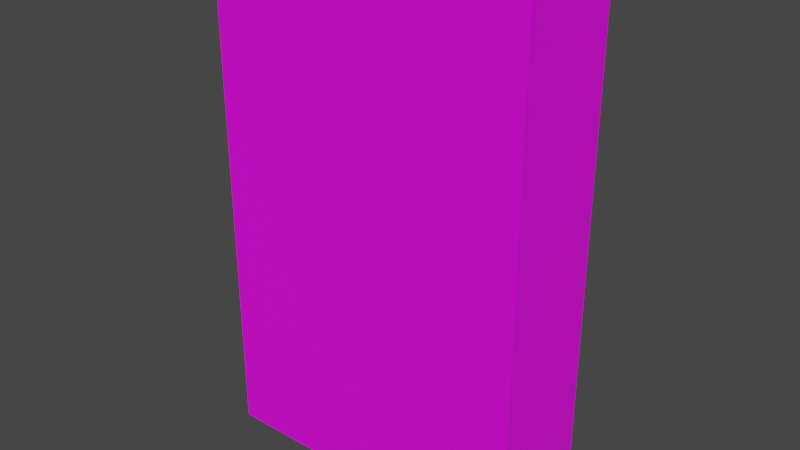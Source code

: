 # Source: newports.blend  (saved by Blender 3.6.14; exported with 4.5.12 LTS)
import bpy
from mathutils import Matrix  # noqa: F401  (used for matrix-valued properties, if any)

bpy.ops.wm.read_factory_settings(use_empty=True)
scene = bpy.context.scene
scene.name = 'Scene'

# ---- images (referenced by path relative to the original .blend; pixels are not part of the script)
import os
ASSET_DIR = os.environ.get("B2B_ASSET_DIR", "")  # directory of the original .blend (textures are referenced by path, not embedded)
HERE = os.path.dirname(os.path.abspath(__file__))  # packed textures are extracted next to this script under _unpacked/

def load_image(name, relpath, width, height, colorspace="sRGB"):
    """Load a texture the original file referenced (path relative to the .blend, or extracted next to this script)."""
    p = next((c for c in (os.path.join(HERE, relpath), os.path.join(ASSET_DIR, relpath)) if relpath and os.path.exists(c)), "")
    if p:
        img = bpy.data.images.load(p, check_existing=True)
        img.name = name
    else:  # same state as the original file: an image datablock whose file is absent (Cycles renders it pink)
        img = bpy.data.images.new(name, width, height)
        img.source = "FILE"
        img.filepath = "//" + (relpath or name)
    img.colorspace_settings.name = colorspace
    return img
img_newports_png = load_image('newports.png', 'newports.png', 1024, 1024, 'sRGB')

# ---- materials (node trees are filled in below, after node groups)
mat_newports = bpy.data.materials.new('newports')
mat_newports.use_transparent_shadow = False
mat_newports.roughness = 0.5

# ---- material node trees
mat_newports.use_nodes = True; mat_newports.node_tree.nodes.clear()
_N = mat_newports.node_tree.nodes; _L = mat_newports.node_tree.links
n0 = _N.new('ShaderNodeBsdfPrincipled'); n0.name = 'Principled BSDF'; n0.location = (10, 300)
n0.distribution = 'GGX'
n0.subsurface_method = 'RANDOM_WALK_SKIN'
n0.inputs[3].default_value = 1.45
n1 = _N.new('ShaderNodeOutputMaterial'); n1.name = 'Material Output'; n1.location = (300, 300)
n2 = _N.new('ShaderNodeNormalMap'); n2.name = 'Normal Map'; n2.location = (-300, -300)
n2.label = 'Normal/Map'
n2.inputs[0].default_value = 0.0
n3 = _N.new('ShaderNodeTexImage'); n3.name = 'Image Texture'; n3.location = (-300, 600)
n3.image = img_newports_png
_L.new(n0.outputs[0], n1.inputs[0])
_L.new(n2.outputs[0], n0.inputs[5])
_L.new(n3.outputs[0], n0.inputs[0])
n1.is_active_output = True

# ---- world
world_world = bpy.data.worlds.new('World'); scene.world = world_world
world_world.use_nodes = True; world_world.node_tree.nodes.clear()
_N = world_world.node_tree.nodes; _L = world_world.node_tree.links
n0 = _N.new('ShaderNodeOutputWorld'); n0.name = 'World Output'; n0.location = (300, 300)
n1 = _N.new('ShaderNodeBackground'); n1.name = 'Background'; n1.location = (10, 300)
n1.inputs[0].default_value = (0.05088, 0.05088, 0.05088, 1.0)
_L.new(n1.outputs[0], n0.inputs[0])
n0.is_active_output = True
world_world.color = (0.05088, 0.05088, 0.05088)
world_world.use_sun_shadow = False
world_world.sun_shadow_jitter_overblur = 0.0

# ---- meshes
me_newports_item = bpy.data.meshes.new('Newports_Item')
me_newports_item.from_pydata([(-0.0333, 7.183e-05, 0.01111), (-0.0333, 0.1051, 0.01111), (-0.0333, 7.183e-05, -0.01111), (-0.0333, 0.1051, -0.01111), (0.0333, 7.183e-05, 0.01111), (0.0333, 0.1051, 0.01111), (0.0333, 7.183e-05, -0.01111), (0.0333, 0.1051, -0.01111)], [], [(0, 1, 3, 2), (2, 3, 7, 6), (6, 7, 5, 4), (4, 5, 1, 0), (2, 6, 4, 0), (7, 3, 1, 5)])
me_newports_item.polygons.foreach_set('use_smooth', [True] * 6)
_k = set([(0, 1), (0, 2), (0, 4), (1, 3), (1, 5), (2, 3), (2, 6), (3, 7), (4, 5), (4, 6), (5, 7), (6, 7)])
me_newports_item.attributes.new('sharp_edge', 'BOOLEAN', 'EDGE').data.foreach_set('value', [ (min(e.vertices), max(e.vertices)) in _k for e in me_newports_item.edges])
_uv = me_newports_item.uv_layers.new(name='UVMap')
_uv.uv.foreach_set('vector', [0.7858, 9.996e-05, 0.7858, 0.9999, 0.5464, 0.9999, 0.5464, 9.996e-05, 0.5424, 0.6876, 0.5424, 0.9848, 0.3708, 0.9848, 0.3708, 0.6876, 1.0, 0.0, 1.0, 1.0, 0.7862, 1.0, 0.7862, 0.0, 0.5424, 0.6876, 0.5424, 0.9848, 0.3708, 0.9848, 0.3708, 0.6876, 0.2727, 0.001909, 0.2727, 0.7459, 0.1048, 0.7459, 0.1048, 0.001908, 0.2766, 0.6816, 0.2766, 0.002217, 0.5401, 0.002217, 0.5401, 0.6816])
me_newports_item.materials.append(mat_newports)
me_newports_item.update()
me_newports_item.normals_split_custom_set([tuple(v) for v in zip(*[iter([-1.0, -8.582e-09, 0.0, -1.0, -8.582e-09, 0.0, -1.0, -8.582e-09, 0.0, -1.0, -8.582e-09, 0.0, 0.0, -1.774e-07, -1.0, 0.0, -1.774e-07, -1.0, 0.0, -1.774e-07, -1.0, 0.0, -1.774e-07, -1.0, 1.0, 8.582e-09, 0.0, 1.0, 8.582e-09, 0.0, 1.0, 8.582e-09, 0.0, 1.0, 8.582e-09, 0.0, 0.0, 1.774e-07, 1.0, 0.0, 1.774e-07, 1.0, 0.0, 1.774e-07, 1.0, 0.0, 1.774e-07, 1.0, 0.0, -1.0, 0.0, 0.0, -1.0, 0.0, 0.0, -1.0, 0.0, 0.0, -1.0, 0.0, 0.0, 1.0, 0.0, 0.0, 1.0, 0.0, 0.0, 1.0, 0.0, 0.0, 1.0, 0.0])] * 3)])

# ---- objects
ob_newports = bpy.data.objects.new('newports', me_newports_item)

# ---- transforms, parenting, visibility, modifiers, constraints
ob_newports.location = (0.0, 0.0, 0.0)
ob_newports.delta_rotation_euler = (1.571, -0.0, 0.0)
ob_newports.delta_scale = (25.0, 25.0, 25.0)
ob_newports.color = (0.8, 0.8, 0.8, 1.0)

# ---- collection membership
scene.collection.objects.link(ob_newports)

# ---- scene / render settings (as saved in the file)
scene.frame_start = 1; scene.frame_end = 250; scene.frame_set(1)
scene.render.engine = 'BLENDER_EEVEE_NEXT'
scene.cycles.sampling_pattern = 'TABULATED_SOBOL'
scene.view_settings.view_transform = 'Filmic'
bpy.context.view_layer.update()

# ---- added for rendering (the .blend has no active camera and no usable light): camera, sun
cam_auto = bpy.data.cameras.new('AutoCamera')
cam_auto.lens = 50.0
cam_auto.sensor_width = 36.0
cam_auto.clip_end = 1000.0
ob_auto_camera = bpy.data.objects.new('AutoCamera', cam_auto)
scene.collection.objects.link(ob_auto_camera)
ob_auto_camera.location = (2.92166, -3.506, 3.65163)
ob_auto_camera.rotation_euler = (1.09748, -7.21219e-08, 0.694738)
scene.camera = ob_auto_camera
light_auto_sun = bpy.data.lights.new('AutoSun', 'SUN')
light_auto_sun.energy = 3.0
light_auto_sun.angle = 0.0523599
ob_auto_sun = bpy.data.objects.new('AutoSun', light_auto_sun)
scene.collection.objects.link(ob_auto_sun)
ob_auto_sun.rotation_euler = (0.872665, 0.174533, 0.523599)
bpy.context.view_layer.update()
